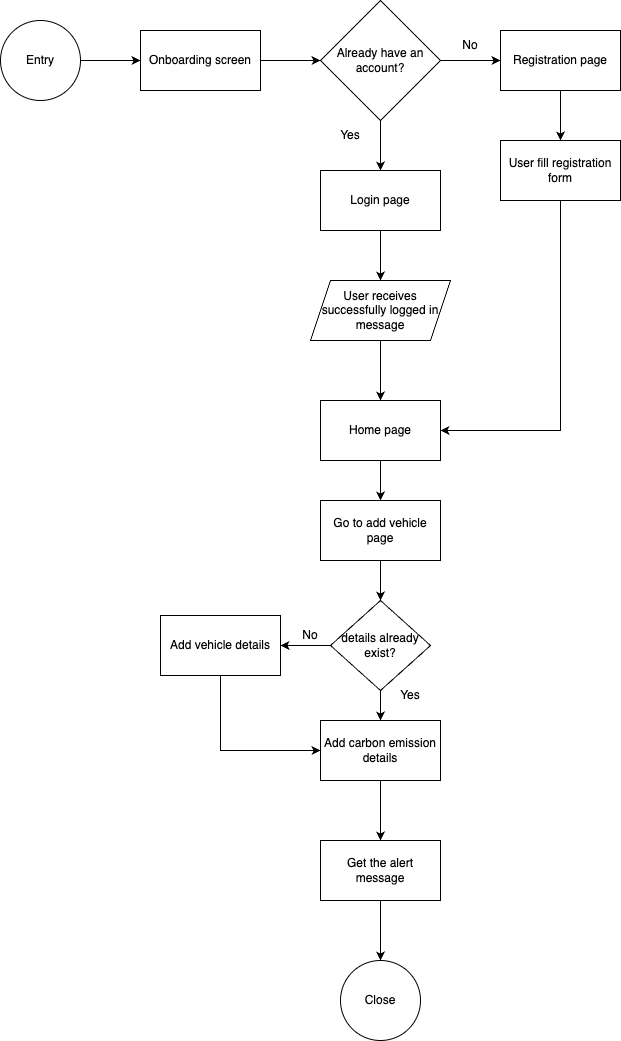

The diagram above was exported from draw.io. Its source (the exported page's mxGraphModel, read from the mxfile embedded in the PNG):
<mxGraphModel dx="706" dy="468" grid="1" gridSize="10" guides="1" tooltips="1" connect="1" arrows="1" fold="1" page="1" pageScale="1" pageWidth="827" pageHeight="1169" math="0" shadow="0">
  <root>
    <mxCell id="WIyWlLk6GJQsqaUBKTNV-0" />
    <mxCell id="WIyWlLk6GJQsqaUBKTNV-1" parent="WIyWlLk6GJQsqaUBKTNV-0" />
    <mxCell id="mw-6BqgwkDoJAWYw0n3J-0" value="Entry" style="ellipse;whiteSpace=wrap;html=1;aspect=fixed;" vertex="1" parent="WIyWlLk6GJQsqaUBKTNV-1">
      <mxGeometry x="80" y="100" width="80" height="80" as="geometry" />
    </mxCell>
    <mxCell id="mw-6BqgwkDoJAWYw0n3J-1" value="" style="endArrow=classic;html=1;rounded=0;exitX=1;exitY=0.5;exitDx=0;exitDy=0;" edge="1" parent="WIyWlLk6GJQsqaUBKTNV-1" source="mw-6BqgwkDoJAWYw0n3J-0">
      <mxGeometry width="50" height="50" relative="1" as="geometry">
        <mxPoint x="170" y="180" as="sourcePoint" />
        <mxPoint x="220" y="140" as="targetPoint" />
      </mxGeometry>
    </mxCell>
    <mxCell id="mw-6BqgwkDoJAWYw0n3J-2" value="Onboarding screen" style="rounded=0;whiteSpace=wrap;html=1;" vertex="1" parent="WIyWlLk6GJQsqaUBKTNV-1">
      <mxGeometry x="220" y="110" width="120" height="60" as="geometry" />
    </mxCell>
    <mxCell id="mw-6BqgwkDoJAWYw0n3J-4" value="" style="endArrow=classic;html=1;rounded=0;exitX=1;exitY=0.5;exitDx=0;exitDy=0;entryX=0;entryY=0.5;entryDx=0;entryDy=0;" edge="1" parent="WIyWlLk6GJQsqaUBKTNV-1" source="mw-6BqgwkDoJAWYw0n3J-2">
      <mxGeometry width="50" height="50" relative="1" as="geometry">
        <mxPoint x="350" y="230" as="sourcePoint" />
        <mxPoint x="400" y="140" as="targetPoint" />
      </mxGeometry>
    </mxCell>
    <mxCell id="mw-6BqgwkDoJAWYw0n3J-5" value="" style="endArrow=classic;html=1;rounded=0;exitX=1;exitY=0.5;exitDx=0;exitDy=0;" edge="1" parent="WIyWlLk6GJQsqaUBKTNV-1">
      <mxGeometry width="50" height="50" relative="1" as="geometry">
        <mxPoint x="520" y="140" as="sourcePoint" />
        <mxPoint x="580" y="140" as="targetPoint" />
      </mxGeometry>
    </mxCell>
    <mxCell id="mw-6BqgwkDoJAWYw0n3J-6" value="Registration page" style="rounded=0;whiteSpace=wrap;html=1;" vertex="1" parent="WIyWlLk6GJQsqaUBKTNV-1">
      <mxGeometry x="580" y="110" width="120" height="60" as="geometry" />
    </mxCell>
    <mxCell id="mw-6BqgwkDoJAWYw0n3J-7" value="No" style="text;html=1;strokeColor=none;fillColor=none;align=center;verticalAlign=middle;whiteSpace=wrap;rounded=0;" vertex="1" parent="WIyWlLk6GJQsqaUBKTNV-1">
      <mxGeometry x="520" y="110" width="60" height="30" as="geometry" />
    </mxCell>
    <mxCell id="mw-6BqgwkDoJAWYw0n3J-8" value="Already have an account?" style="rhombus;whiteSpace=wrap;html=1;" vertex="1" parent="WIyWlLk6GJQsqaUBKTNV-1">
      <mxGeometry x="400" y="80" width="120" height="120" as="geometry" />
    </mxCell>
    <mxCell id="mw-6BqgwkDoJAWYw0n3J-9" value="" style="endArrow=classic;html=1;rounded=0;exitX=0.5;exitY=1;exitDx=0;exitDy=0;" edge="1" parent="WIyWlLk6GJQsqaUBKTNV-1" source="mw-6BqgwkDoJAWYw0n3J-8">
      <mxGeometry width="50" height="50" relative="1" as="geometry">
        <mxPoint x="480" y="270" as="sourcePoint" />
        <mxPoint x="460" y="250" as="targetPoint" />
      </mxGeometry>
    </mxCell>
    <mxCell id="mw-6BqgwkDoJAWYw0n3J-10" value="Login page" style="rounded=0;whiteSpace=wrap;html=1;" vertex="1" parent="WIyWlLk6GJQsqaUBKTNV-1">
      <mxGeometry x="400" y="250" width="120" height="60" as="geometry" />
    </mxCell>
    <mxCell id="mw-6BqgwkDoJAWYw0n3J-11" value="Yes" style="text;html=1;strokeColor=none;fillColor=none;align=center;verticalAlign=middle;whiteSpace=wrap;rounded=0;" vertex="1" parent="WIyWlLk6GJQsqaUBKTNV-1">
      <mxGeometry x="400" y="200" width="60" height="30" as="geometry" />
    </mxCell>
    <mxCell id="mw-6BqgwkDoJAWYw0n3J-12" value="" style="endArrow=classic;html=1;rounded=0;exitX=0.5;exitY=1;exitDx=0;exitDy=0;" edge="1" parent="WIyWlLk6GJQsqaUBKTNV-1" source="mw-6BqgwkDoJAWYw0n3J-6">
      <mxGeometry width="50" height="50" relative="1" as="geometry">
        <mxPoint x="610" y="220" as="sourcePoint" />
        <mxPoint x="640" y="220" as="targetPoint" />
      </mxGeometry>
    </mxCell>
    <mxCell id="mw-6BqgwkDoJAWYw0n3J-13" value="User fill registration form" style="rounded=0;whiteSpace=wrap;html=1;" vertex="1" parent="WIyWlLk6GJQsqaUBKTNV-1">
      <mxGeometry x="580" y="220" width="120" height="60" as="geometry" />
    </mxCell>
    <mxCell id="mw-6BqgwkDoJAWYw0n3J-14" value="" style="endArrow=classic;html=1;rounded=0;exitX=0.5;exitY=1;exitDx=0;exitDy=0;" edge="1" parent="WIyWlLk6GJQsqaUBKTNV-1" source="mw-6BqgwkDoJAWYw0n3J-10">
      <mxGeometry width="50" height="50" relative="1" as="geometry">
        <mxPoint x="500" y="410" as="sourcePoint" />
        <mxPoint x="460" y="360" as="targetPoint" />
      </mxGeometry>
    </mxCell>
    <mxCell id="mw-6BqgwkDoJAWYw0n3J-15" value="User receives successfully logged in message" style="shape=parallelogram;perimeter=parallelogramPerimeter;whiteSpace=wrap;html=1;fixedSize=1;" vertex="1" parent="WIyWlLk6GJQsqaUBKTNV-1">
      <mxGeometry x="390" y="360" width="140" height="60" as="geometry" />
    </mxCell>
    <mxCell id="mw-6BqgwkDoJAWYw0n3J-16" value="" style="endArrow=classic;html=1;rounded=0;exitX=0.5;exitY=1;exitDx=0;exitDy=0;" edge="1" parent="WIyWlLk6GJQsqaUBKTNV-1" source="mw-6BqgwkDoJAWYw0n3J-15">
      <mxGeometry width="50" height="50" relative="1" as="geometry">
        <mxPoint x="470" y="520" as="sourcePoint" />
        <mxPoint x="460" y="480" as="targetPoint" />
      </mxGeometry>
    </mxCell>
    <mxCell id="mw-6BqgwkDoJAWYw0n3J-17" value="Home page" style="rounded=0;whiteSpace=wrap;html=1;" vertex="1" parent="WIyWlLk6GJQsqaUBKTNV-1">
      <mxGeometry x="400" y="480" width="120" height="60" as="geometry" />
    </mxCell>
    <mxCell id="mw-6BqgwkDoJAWYw0n3J-18" value="" style="endArrow=classic;html=1;rounded=0;exitX=0.5;exitY=1;exitDx=0;exitDy=0;entryX=1;entryY=0.5;entryDx=0;entryDy=0;" edge="1" parent="WIyWlLk6GJQsqaUBKTNV-1" source="mw-6BqgwkDoJAWYw0n3J-13" target="mw-6BqgwkDoJAWYw0n3J-17">
      <mxGeometry width="50" height="50" relative="1" as="geometry">
        <mxPoint x="650" y="420" as="sourcePoint" />
        <mxPoint x="700" y="370" as="targetPoint" />
        <Array as="points">
          <mxPoint x="640" y="510" />
        </Array>
      </mxGeometry>
    </mxCell>
    <mxCell id="mw-6BqgwkDoJAWYw0n3J-19" value="" style="endArrow=classic;html=1;rounded=0;exitX=0.5;exitY=1;exitDx=0;exitDy=0;" edge="1" parent="WIyWlLk6GJQsqaUBKTNV-1" source="mw-6BqgwkDoJAWYw0n3J-17">
      <mxGeometry width="50" height="50" relative="1" as="geometry">
        <mxPoint x="460" y="630" as="sourcePoint" />
        <mxPoint x="460" y="580" as="targetPoint" />
      </mxGeometry>
    </mxCell>
    <mxCell id="mw-6BqgwkDoJAWYw0n3J-20" value="Go to add vehicle page" style="rounded=0;whiteSpace=wrap;html=1;" vertex="1" parent="WIyWlLk6GJQsqaUBKTNV-1">
      <mxGeometry x="400" y="580" width="120" height="60" as="geometry" />
    </mxCell>
    <mxCell id="mw-6BqgwkDoJAWYw0n3J-21" value="" style="endArrow=classic;html=1;rounded=0;exitX=0.5;exitY=1;exitDx=0;exitDy=0;" edge="1" parent="WIyWlLk6GJQsqaUBKTNV-1" source="mw-6BqgwkDoJAWYw0n3J-20">
      <mxGeometry width="50" height="50" relative="1" as="geometry">
        <mxPoint x="450" y="730" as="sourcePoint" />
        <mxPoint x="460" y="680" as="targetPoint" />
      </mxGeometry>
    </mxCell>
    <mxCell id="mw-6BqgwkDoJAWYw0n3J-22" value="details already exist?" style="rhombus;whiteSpace=wrap;html=1;" vertex="1" parent="WIyWlLk6GJQsqaUBKTNV-1">
      <mxGeometry x="410" y="680" width="100" height="90" as="geometry" />
    </mxCell>
    <mxCell id="mw-6BqgwkDoJAWYw0n3J-23" value="" style="endArrow=classic;html=1;rounded=0;exitX=0.5;exitY=1;exitDx=0;exitDy=0;" edge="1" parent="WIyWlLk6GJQsqaUBKTNV-1" source="mw-6BqgwkDoJAWYw0n3J-22">
      <mxGeometry width="50" height="50" relative="1" as="geometry">
        <mxPoint x="450" y="830" as="sourcePoint" />
        <mxPoint x="460" y="800" as="targetPoint" />
      </mxGeometry>
    </mxCell>
    <mxCell id="mw-6BqgwkDoJAWYw0n3J-24" value="" style="endArrow=classic;html=1;rounded=0;exitX=0;exitY=0.5;exitDx=0;exitDy=0;" edge="1" parent="WIyWlLk6GJQsqaUBKTNV-1" source="mw-6BqgwkDoJAWYw0n3J-22">
      <mxGeometry width="50" height="50" relative="1" as="geometry">
        <mxPoint x="310" y="780" as="sourcePoint" />
        <mxPoint x="360" y="725" as="targetPoint" />
      </mxGeometry>
    </mxCell>
    <mxCell id="mw-6BqgwkDoJAWYw0n3J-25" value="No" style="text;html=1;strokeColor=none;fillColor=none;align=center;verticalAlign=middle;whiteSpace=wrap;rounded=0;" vertex="1" parent="WIyWlLk6GJQsqaUBKTNV-1">
      <mxGeometry x="360" y="700" width="60" height="30" as="geometry" />
    </mxCell>
    <mxCell id="mw-6BqgwkDoJAWYw0n3J-26" value="Yes" style="text;html=1;strokeColor=none;fillColor=none;align=center;verticalAlign=middle;whiteSpace=wrap;rounded=0;" vertex="1" parent="WIyWlLk6GJQsqaUBKTNV-1">
      <mxGeometry x="460" y="760" width="60" height="30" as="geometry" />
    </mxCell>
    <mxCell id="mw-6BqgwkDoJAWYw0n3J-27" value="Add vehicle details" style="rounded=0;whiteSpace=wrap;html=1;" vertex="1" parent="WIyWlLk6GJQsqaUBKTNV-1">
      <mxGeometry x="240" y="695" width="120" height="60" as="geometry" />
    </mxCell>
    <mxCell id="mw-6BqgwkDoJAWYw0n3J-28" value="Add carbon emission details" style="rounded=0;whiteSpace=wrap;html=1;" vertex="1" parent="WIyWlLk6GJQsqaUBKTNV-1">
      <mxGeometry x="400" y="800" width="120" height="60" as="geometry" />
    </mxCell>
    <mxCell id="mw-6BqgwkDoJAWYw0n3J-29" value="" style="endArrow=classic;html=1;rounded=0;exitX=0.5;exitY=1;exitDx=0;exitDy=0;entryX=0;entryY=0.5;entryDx=0;entryDy=0;" edge="1" parent="WIyWlLk6GJQsqaUBKTNV-1" source="mw-6BqgwkDoJAWYw0n3J-27" target="mw-6BqgwkDoJAWYw0n3J-28">
      <mxGeometry width="50" height="50" relative="1" as="geometry">
        <mxPoint x="270" y="840" as="sourcePoint" />
        <mxPoint x="320" y="790" as="targetPoint" />
        <Array as="points">
          <mxPoint x="300" y="830" />
        </Array>
      </mxGeometry>
    </mxCell>
    <mxCell id="mw-6BqgwkDoJAWYw0n3J-30" value="Get the alert message" style="rounded=0;whiteSpace=wrap;html=1;" vertex="1" parent="WIyWlLk6GJQsqaUBKTNV-1">
      <mxGeometry x="400" y="920" width="120" height="60" as="geometry" />
    </mxCell>
    <mxCell id="mw-6BqgwkDoJAWYw0n3J-31" value="" style="endArrow=classic;html=1;rounded=0;exitX=0.5;exitY=1;exitDx=0;exitDy=0;entryX=0.5;entryY=0;entryDx=0;entryDy=0;" edge="1" parent="WIyWlLk6GJQsqaUBKTNV-1" source="mw-6BqgwkDoJAWYw0n3J-28" target="mw-6BqgwkDoJAWYw0n3J-30">
      <mxGeometry width="50" height="50" relative="1" as="geometry">
        <mxPoint x="430" y="910" as="sourcePoint" />
        <mxPoint x="480" y="860" as="targetPoint" />
      </mxGeometry>
    </mxCell>
    <mxCell id="mw-6BqgwkDoJAWYw0n3J-32" value="Close" style="ellipse;whiteSpace=wrap;html=1;aspect=fixed;" vertex="1" parent="WIyWlLk6GJQsqaUBKTNV-1">
      <mxGeometry x="420" y="1040" width="80" height="80" as="geometry" />
    </mxCell>
    <mxCell id="mw-6BqgwkDoJAWYw0n3J-33" value="" style="endArrow=classic;html=1;rounded=0;exitX=0.5;exitY=1;exitDx=0;exitDy=0;entryX=0.5;entryY=0;entryDx=0;entryDy=0;" edge="1" parent="WIyWlLk6GJQsqaUBKTNV-1" source="mw-6BqgwkDoJAWYw0n3J-30" target="mw-6BqgwkDoJAWYw0n3J-32">
      <mxGeometry width="50" height="50" relative="1" as="geometry">
        <mxPoint x="380" y="1050" as="sourcePoint" />
        <mxPoint x="430" y="1000" as="targetPoint" />
      </mxGeometry>
    </mxCell>
  </root>
</mxGraphModel>